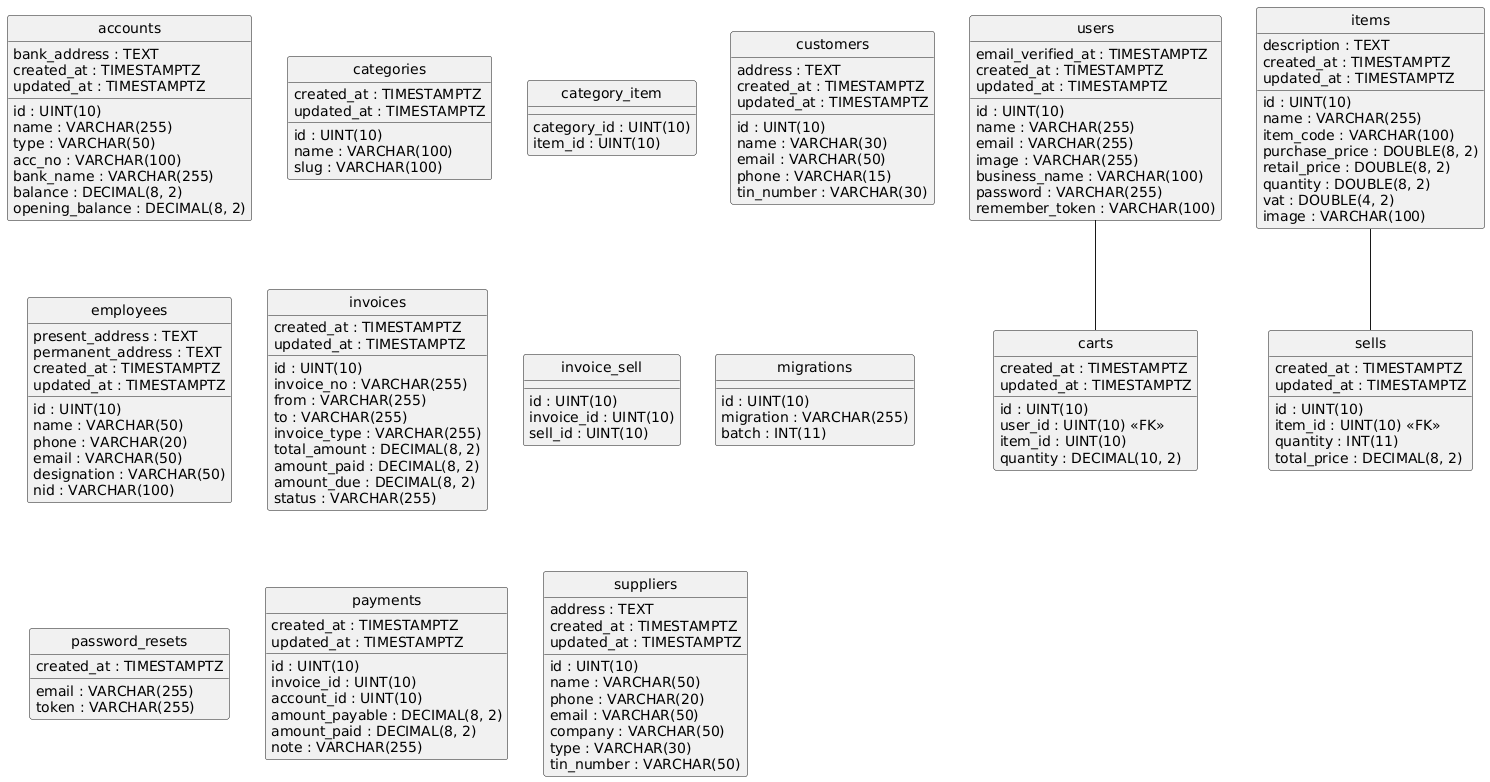

The diagram above was rendered by PlantUML. Its source (embedded in the PNG):
@startuml
hide circle
skinparam linetype ortho

entity "accounts" as accounts {
  id : UINT(10)
  name : VARCHAR(255)
  type : VARCHAR(50)
  acc_no : VARCHAR(100)
  bank_name : VARCHAR(255)
  balance : DECIMAL(8, 2)
  opening_balance : DECIMAL(8, 2)
  bank_address : TEXT
  created_at : TIMESTAMPTZ
  updated_at : TIMESTAMPTZ
}

entity "carts" as carts {
  id : UINT(10)
  user_id : UINT(10) <<FK>>
  item_id : UINT(10)
  quantity : DECIMAL(10, 2)
  created_at : TIMESTAMPTZ
  updated_at : TIMESTAMPTZ
}

entity "categories" as categories {
  id : UINT(10)
  name : VARCHAR(100)
  slug : VARCHAR(100)
  created_at : TIMESTAMPTZ
  updated_at : TIMESTAMPTZ
}

entity "category_item" as category_item {
  category_id : UINT(10)
  item_id : UINT(10)
}

entity "customers" as customers {
  id : UINT(10)
  name : VARCHAR(30)
  email : VARCHAR(50)
  phone : VARCHAR(15)
  address : TEXT
  tin_number : VARCHAR(30)
  created_at : TIMESTAMPTZ
  updated_at : TIMESTAMPTZ
}

entity "employees" as employees {
  id : UINT(10)
  name : VARCHAR(50)
  phone : VARCHAR(20)
  email : VARCHAR(50)
  designation : VARCHAR(50)
  nid : VARCHAR(100)
  present_address : TEXT
  permanent_address : TEXT
  created_at : TIMESTAMPTZ
  updated_at : TIMESTAMPTZ
}

entity "invoices" as invoices {
  id : UINT(10)
  invoice_no : VARCHAR(255)
  from : VARCHAR(255)
  to : VARCHAR(255)
  invoice_type : VARCHAR(255)
  total_amount : DECIMAL(8, 2)
  amount_paid : DECIMAL(8, 2)
  amount_due : DECIMAL(8, 2)
  status : VARCHAR(255)
  created_at : TIMESTAMPTZ
  updated_at : TIMESTAMPTZ
}

entity "invoice_sell" as invoice_sell {
  id : UINT(10)
  invoice_id : UINT(10)
  sell_id : UINT(10)
}

entity "items" as items {
  id : UINT(10)
  name : VARCHAR(255)
  item_code : VARCHAR(100)
  purchase_price : DOUBLE(8, 2)
  retail_price : DOUBLE(8, 2)
  quantity : DOUBLE(8, 2)
  vat : DOUBLE(4, 2)
  image : VARCHAR(100)
  description : TEXT
  created_at : TIMESTAMPTZ
  updated_at : TIMESTAMPTZ
}

entity "migrations" as migrations {
  id : UINT(10)
  migration : VARCHAR(255)
  batch : INT(11)
}

entity "password_resets" as password_resets {
  email : VARCHAR(255)
  token : VARCHAR(255)
  created_at : TIMESTAMPTZ
}

entity "payments" as payments {
  id : UINT(10)
  invoice_id : UINT(10)
  account_id : UINT(10)
  amount_payable : DECIMAL(8, 2)
  amount_paid : DECIMAL(8, 2)
  note : VARCHAR(255)
  created_at : TIMESTAMPTZ
  updated_at : TIMESTAMPTZ
}

entity "sells" as sells {
  id : UINT(10)
  item_id : UINT(10) <<FK>>
  quantity : INT(11)
  total_price : DECIMAL(8, 2)
  created_at : TIMESTAMPTZ
  updated_at : TIMESTAMPTZ
}

entity "suppliers" as suppliers {
  id : UINT(10)
  name : VARCHAR(50)
  phone : VARCHAR(20)
  email : VARCHAR(50)
  company : VARCHAR(50)
  type : VARCHAR(30)
  tin_number : VARCHAR(50)
  address : TEXT
  created_at : TIMESTAMPTZ
  updated_at : TIMESTAMPTZ
}

entity "users" as users {
  id : UINT(10)
  name : VARCHAR(255)
  email : VARCHAR(255)
  image : VARCHAR(255)
  business_name : VARCHAR(100)
  email_verified_at : TIMESTAMPTZ
  password : VARCHAR(255)
  remember_token : VARCHAR(100)
  created_at : TIMESTAMPTZ
  updated_at : TIMESTAMPTZ
}

users -- carts
items -- sells
@enduml